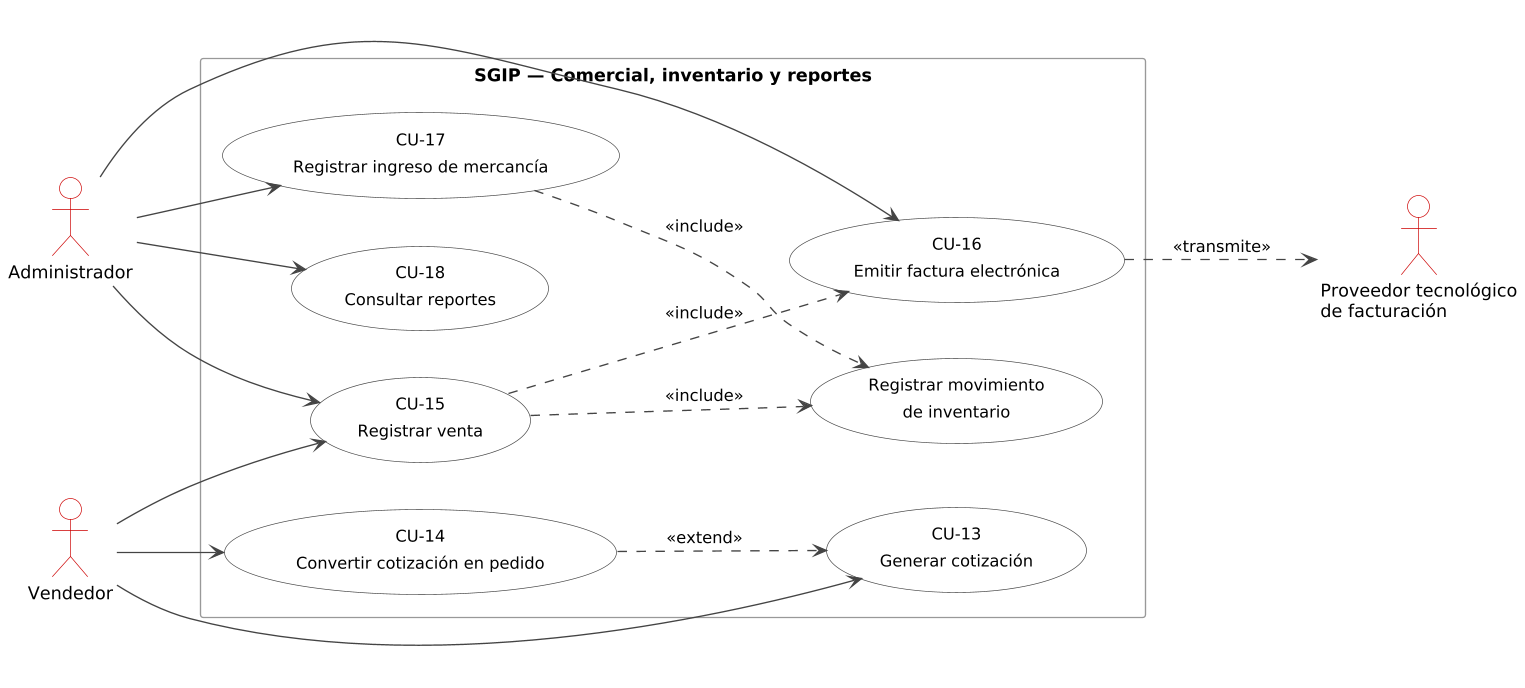

The diagram above was rendered by PlantUML. Its source (embedded in the PNG):
@startuml
!include comun.iuml
left to right direction

actor "Administrador" as ADM
actor "Vendedor" as VEN
actor "Proveedor tecnológico\nde facturación" as PTF

rectangle "SGIP — Comercial, inventario y reportes" {
  usecase "CU-13\nGenerar cotización" as CU13
  usecase "CU-14\nConvertir cotización en pedido" as CU14
  usecase "CU-15\nRegistrar venta" as CU15
  usecase "CU-16\nEmitir factura electrónica" as CU16
  usecase "CU-17\nRegistrar ingreso de mercancía" as CU17
  usecase "CU-18\nConsultar reportes" as CU18
  usecase "Registrar movimiento\nde inventario" as CUM
}

VEN --> CU13
VEN --> CU14
VEN --> CU15
ADM --> CU15
ADM --> CU16
ADM --> CU17
ADM --> CU18
CU14 ..> CU13 : <<extend>>
CU15 ..> CU16 : <<include>>
CU15 ..> CUM : <<include>>
CU17 ..> CUM : <<include>>
CU16 ..> PTF : <<transmite>>
@enduml